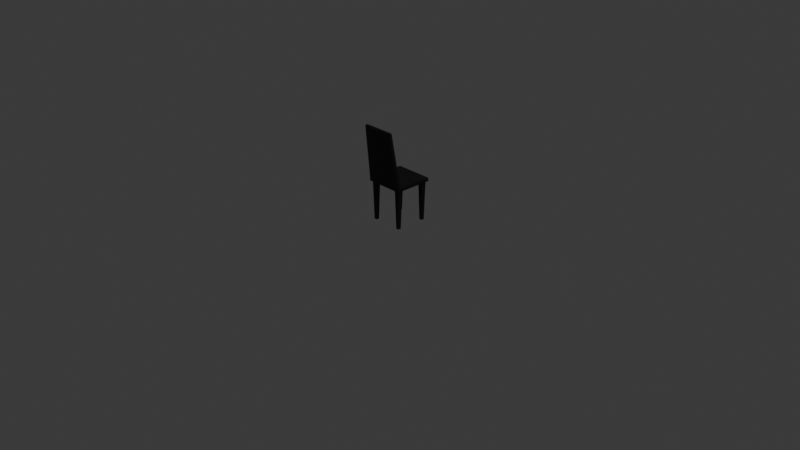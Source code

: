 # Source: sillarda.blend  (saved by Blender 5.0.119; exported with 4.5.12 LTS)
import bpy
from mathutils import Matrix  # noqa: F401  (used for matrix-valued properties, if any)

bpy.ops.wm.read_factory_settings(use_empty=True)
scene = bpy.context.scene
scene.name = 'Scene'

# ---- collections
col_collection = bpy.data.collections.new('Collection'); scene.collection.children.link(col_collection)

# ---- materials (node trees are filled in below, after node groups)
mat_material_001 = bpy.data.materials.new('Material.001')

# ---- material node trees
mat_material_001.use_nodes = True; mat_material_001.node_tree.nodes.clear()
_N = mat_material_001.node_tree.nodes; _L = mat_material_001.node_tree.links
n0 = _N.new('ShaderNodeBsdfPrincipled'); n0.name = 'Principled BSDF'; n0.location = (-200, 100)
n0.inputs[0].default_value = (0.0, 0.0, 0.0, 1.0)
n1 = _N.new('ShaderNodeOutputMaterial'); n1.name = 'Material Output'; n1.location = (200, 100)
_L.new(n0.outputs[0], n1.inputs[0])
n1.is_active_output = True

# ---- world
world_world = bpy.data.worlds.new('World'); scene.world = world_world
world_world.use_nodes = True; world_world.node_tree.nodes.clear()
_N = world_world.node_tree.nodes; _L = world_world.node_tree.links
n0 = _N.new('ShaderNodeOutputWorld'); n0.name = 'World Output'; n0.location = (200, 100)
n1 = _N.new('ShaderNodeBackground'); n1.name = 'Background'; n1.location = (-200, 100)
n1.inputs[0].default_value = (0.05088, 0.05088, 0.05088, 1.0)
_L.new(n1.outputs[0], n0.inputs[0])
n0.is_active_output = True
world_world.color = (0.05088, 0.05088, 0.05088)
world_world.sun_shadow_jitter_overblur = 0.0

# ---- cameras
cam_camera = bpy.data.cameras.new('Camera')
cam_camera.clip_end = 100.0
cam_camera.ortho_scale = 7.314

# ---- lights
light_light = bpy.data.lights.new('Light', 'POINT')
light_light.energy = 1000.0
light_light.shadow_soft_size = 0.1

# ---- meshes
me_chair = bpy.data.meshes.new('Chair')
me_chair.from_pydata([(-0.205, -0.205, 0.422), (0.205, -0.205, 0.422), (0.205, 0.205, 0.422), (-0.205, 0.205, 0.422), (-0.205, -0.205, 0.458), (0.205, -0.205, 0.458), (0.205, 0.205, 0.458), (-0.205, 0.205, 0.458), (-0.185, -0.2039, 0.448), (0.185, -0.2039, 0.448), (0.185, -0.1761, 0.452), (-0.185, -0.1761, 0.452), (-0.1517, -0.2874, 1.042), (0.1517, -0.2874, 1.042), (0.1517, -0.2596, 1.046), (-0.1517, -0.2596, 1.046), (0.144, 0.144, 0.0), (0.176, 0.144, 0.0), (0.176, 0.176, 0.0), (0.144, 0.176, 0.0), (0.134, 0.134, 0.44), (0.186, 0.134, 0.44), (0.186, 0.186, 0.44), (0.134, 0.186, 0.44), (0.144, -0.176, 0.0), (0.176, -0.176, 0.0), (0.176, -0.144, 0.0), (0.144, -0.144, 0.0), (0.134, -0.186, 0.44), (0.186, -0.186, 0.44), (0.186, -0.134, 0.44), (0.134, -0.134, 0.44), (-0.176, 0.144, 0.0), (-0.144, 0.144, 0.0), (-0.144, 0.176, 0.0), (-0.176, 0.176, 0.0), (-0.186, 0.134, 0.44), (-0.134, 0.134, 0.44), (-0.134, 0.186, 0.44), (-0.186, 0.186, 0.44), (-0.176, -0.176, 0.0), (-0.144, -0.176, 0.0), (-0.144, -0.144, 0.0), (-0.176, -0.144, 0.0), (-0.186, -0.186, 0.44), (-0.134, -0.186, 0.44), (-0.134, -0.134, 0.44), (-0.186, -0.134, 0.44), (0.185, -0.2039, 0.448), (0.185, -0.1761, 0.452), (0.1517, -0.2874, 1.042), (0.1517, -0.2596, 1.046), (0.2042, -0.204, 0.4491), (0.2042, -0.1763, 0.453), (0.1709, -0.2875, 1.043), (0.1709, -0.2598, 1.047), (-0.2053, -0.204, 0.4492), (-0.2053, -0.1763, 0.4531), (-0.172, -0.2875, 1.043), (-0.172, -0.2598, 1.047)], [], [(0, 1, 2, 3), (4, 5, 6, 7), (0, 1, 5, 4), (1, 2, 6, 5), (2, 3, 7, 6), (3, 0, 4, 7), (8, 9, 10, 11), (12, 13, 14, 15), (8, 9, 13, 12), (10, 14, 51, 49), (10, 11, 15, 14), (8, 12, 58, 56), (16, 17, 18, 19), (20, 21, 22, 23), (16, 17, 21, 20), (17, 18, 22, 21), (18, 19, 23, 22), (19, 16, 20, 23), (24, 25, 26, 27), (28, 29, 30, 31), (24, 25, 29, 28), (25, 26, 30, 29), (26, 27, 31, 30), (27, 24, 28, 31), (32, 33, 34, 35), (36, 37, 38, 39), (32, 33, 37, 36), (33, 34, 38, 37), (34, 35, 39, 38), (35, 32, 36, 39), (40, 41, 42, 43), (44, 45, 46, 47), (40, 41, 45, 44), (41, 42, 46, 45), (42, 43, 47, 46), (43, 40, 44, 47), (49, 51, 55, 53), (14, 13, 50, 51), (9, 10, 49, 48), (13, 9, 48, 50), (52, 53, 55, 54), (51, 50, 54, 55), (50, 48, 52, 54), (48, 49, 53, 52), (57, 56, 58, 59), (12, 15, 59, 58), (11, 8, 56, 57), (15, 11, 57, 59)])
me_chair.materials.append(mat_material_001)
me_chair.update()

# ---- objects
ob_light = bpy.data.objects.new('Light', light_light)
ob_camera = bpy.data.objects.new('Camera', cam_camera)
ob_chair = bpy.data.objects.new('Chair', me_chair)

# ---- transforms, parenting, visibility, modifiers, constraints
ob_light.location = (4.076, 1.005, 5.904)
ob_light.rotation_euler = (0.6503, 0.05522, 1.866)
ob_light.lock_rotations_4d = False
ob_light.empty_display_type = 'ARROWS'
ob_light.color = (0.0, 0.0, 0.0, 0.0)
ob_light.lineart.crease_threshold = 0.0
ob_camera.location = (7.359, -6.926, 4.958)
ob_camera.rotation_euler = (1.109, 0.0, 0.8149)
ob_camera.lock_rotations_4d = False
ob_camera.empty_display_type = 'ARROWS'
ob_camera.color = (0.0, 0.0, 0.0, 0.0)
ob_camera.display_type = 'WIRE'
ob_camera.lineart.crease_threshold = 0.0
ob_chair.location = (0.0, 0.0, 0.0)

# ---- collection membership
col_collection.objects.link(ob_light)
col_collection.objects.link(ob_camera)
col_collection.objects.link(ob_chair)

# ---- scene / render settings (as saved in the file)
scene.camera = ob_camera
scene.frame_start = 1; scene.frame_end = 250; scene.frame_set(1)
scene.render.engine = 'BLENDER_EEVEE_NEXT'
scene.render.bake_bias = 0.0
scene.render.bake_samples = 0
scene.cycles.sampling_pattern = 'TABULATED_SOBOL'
scene.eevee.use_volume_custom_range = False
bpy.context.view_layer.update()
